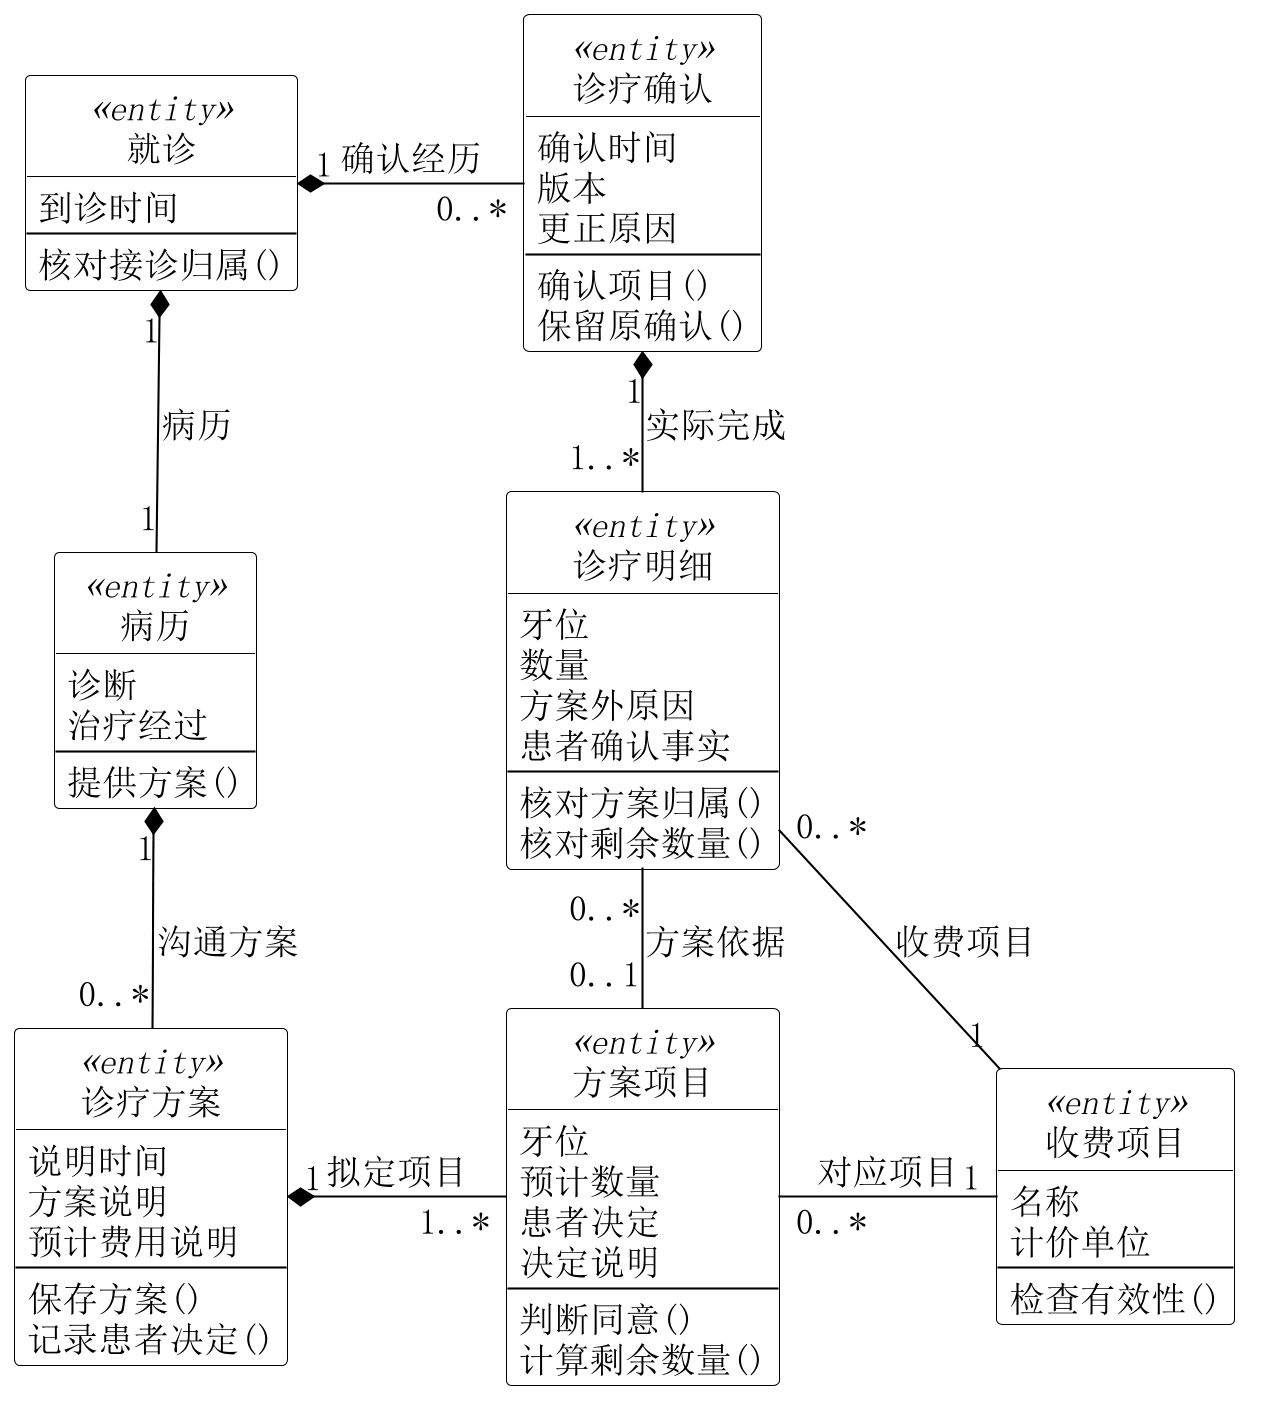

The diagram above was rendered by PlantUML. Its source (embedded in the PNG):
@startuml
skinparam backgroundColor white
skinparam shadowing false
skinparam defaultFontName SimSun
skinparam defaultFontSize 17
skinparam dpi 200
skinparam ArrowColor black
skinparam class {
 BackgroundColor white
 BorderColor black
 FontColor black
}
skinparam classAttributeIconSize 0
hide circle
top to bottom direction
skinparam nodesep 35
skinparam ranksep 45
class "就诊" as V <<entity>> {
 到诊时间
 --
 核对接诊归属()
}
class "病历" as R <<entity>> {
 诊断
 治疗经过
 --
 提供方案()
}
class "诊疗方案" as P <<entity>> {
 说明时间
 方案说明
 预计费用说明
 --
 保存方案()
 记录患者决定()
}
class "方案项目" as I <<entity>> {
 牙位
 预计数量
 患者决定
 决定说明
 --
 判断同意()
 计算剩余数量()
}
class "收费项目" as S <<entity>> {
 名称
 计价单位
 --
 检查有效性()
}
class "诊疗确认" as C <<entity>> {
 确认时间
 版本
 更正原因
 --
 确认项目()
 保留原确认()
}
class "诊疗明细" as T <<entity>> {
 牙位
 数量
 方案外原因
 患者确认事实
 --
 核对方案归属()
 核对剩余数量()
}
V "1" *-down- "1" R : 病历
R "1" *-down- "0..*" P : 沟通方案
P "1" *-right- "1..*" I : 拟定项目
I "0..*" -right- "1" S : 对应项目
V "1" *-right- "0..*" C : 确认经历
C "1" *-down- "1..*" T : 实际完成
T "0..*" -down- "0..1" I : 方案依据
T "0..*" -- "1" S : 收费项目

@enduml